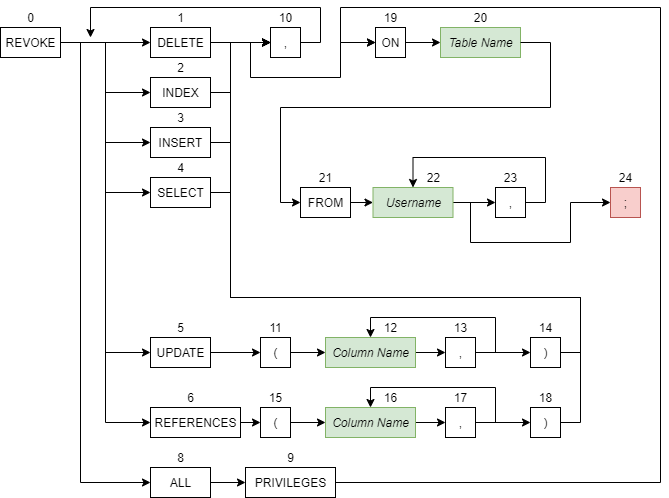

The diagram above was exported from draw.io. Its source (the exported page's mxGraphModel, read from the mxfile embedded in the PNG):
<mxGraphModel dx="1422" dy="804" grid="1" gridSize="10" guides="1" tooltips="1" connect="1" arrows="1" fold="1" page="1" pageScale="1" pageWidth="850" pageHeight="1100" math="0" shadow="0">
  <root>
    <mxCell id="0" />
    <mxCell id="1" parent="0" />
    <mxCell id="w54cBLAl5rAkxmdbFsFD-27" style="edgeStyle=orthogonalEdgeStyle;rounded=0;orthogonalLoop=1;jettySize=auto;html=1;exitX=1;exitY=0.5;exitDx=0;exitDy=0;entryX=0;entryY=0.5;entryDx=0;entryDy=0;" edge="1" parent="1" source="w54cBLAl5rAkxmdbFsFD-1">
      <mxGeometry relative="1" as="geometry">
        <mxPoint x="180" y="95" as="targetPoint" />
      </mxGeometry>
    </mxCell>
    <mxCell id="w54cBLAl5rAkxmdbFsFD-126" style="edgeStyle=orthogonalEdgeStyle;rounded=0;orthogonalLoop=1;jettySize=auto;html=1;exitX=1;exitY=0.5;exitDx=0;exitDy=0;entryX=0;entryY=0.5;entryDx=0;entryDy=0;" edge="1" parent="1" source="w54cBLAl5rAkxmdbFsFD-1" target="w54cBLAl5rAkxmdbFsFD-112">
      <mxGeometry relative="1" as="geometry" />
    </mxCell>
    <mxCell id="w54cBLAl5rAkxmdbFsFD-127" style="edgeStyle=orthogonalEdgeStyle;rounded=0;orthogonalLoop=1;jettySize=auto;html=1;exitX=1;exitY=0.5;exitDx=0;exitDy=0;entryX=0;entryY=0.5;entryDx=0;entryDy=0;" edge="1" parent="1" source="w54cBLAl5rAkxmdbFsFD-1" target="w54cBLAl5rAkxmdbFsFD-114">
      <mxGeometry relative="1" as="geometry" />
    </mxCell>
    <mxCell id="w54cBLAl5rAkxmdbFsFD-128" style="edgeStyle=orthogonalEdgeStyle;rounded=0;orthogonalLoop=1;jettySize=auto;html=1;exitX=1;exitY=0.5;exitDx=0;exitDy=0;entryX=0;entryY=0.5;entryDx=0;entryDy=0;" edge="1" parent="1" source="w54cBLAl5rAkxmdbFsFD-1" target="w54cBLAl5rAkxmdbFsFD-116">
      <mxGeometry relative="1" as="geometry" />
    </mxCell>
    <mxCell id="w54cBLAl5rAkxmdbFsFD-129" style="edgeStyle=orthogonalEdgeStyle;rounded=0;orthogonalLoop=1;jettySize=auto;html=1;exitX=1;exitY=0.5;exitDx=0;exitDy=0;entryX=0;entryY=0.5;entryDx=0;entryDy=0;" edge="1" parent="1" source="w54cBLAl5rAkxmdbFsFD-1" target="w54cBLAl5rAkxmdbFsFD-118">
      <mxGeometry relative="1" as="geometry" />
    </mxCell>
    <mxCell id="w54cBLAl5rAkxmdbFsFD-130" style="edgeStyle=orthogonalEdgeStyle;rounded=0;orthogonalLoop=1;jettySize=auto;html=1;exitX=1;exitY=0.5;exitDx=0;exitDy=0;entryX=0;entryY=0.5;entryDx=0;entryDy=0;" edge="1" parent="1" source="w54cBLAl5rAkxmdbFsFD-1" target="w54cBLAl5rAkxmdbFsFD-120">
      <mxGeometry relative="1" as="geometry" />
    </mxCell>
    <mxCell id="w54cBLAl5rAkxmdbFsFD-131" style="edgeStyle=orthogonalEdgeStyle;rounded=0;orthogonalLoop=1;jettySize=auto;html=1;exitX=1;exitY=0.5;exitDx=0;exitDy=0;entryX=0;entryY=0.5;entryDx=0;entryDy=0;" edge="1" parent="1" source="w54cBLAl5rAkxmdbFsFD-1" target="w54cBLAl5rAkxmdbFsFD-122">
      <mxGeometry relative="1" as="geometry">
        <Array as="points">
          <mxPoint x="110" y="95" />
          <mxPoint x="110" y="535" />
        </Array>
      </mxGeometry>
    </mxCell>
    <mxCell id="w54cBLAl5rAkxmdbFsFD-1" value="REVOKE" style="html=1;" vertex="1" parent="1">
      <mxGeometry x="30" y="80" width="60" height="30" as="geometry" />
    </mxCell>
    <mxCell id="w54cBLAl5rAkxmdbFsFD-2" value="0" style="text;html=1;align=center;verticalAlign=middle;resizable=0;points=[];autosize=1;" vertex="1" parent="1">
      <mxGeometry x="50" y="60" width="20" height="20" as="geometry" />
    </mxCell>
    <mxCell id="w54cBLAl5rAkxmdbFsFD-29" style="edgeStyle=orthogonalEdgeStyle;rounded=0;orthogonalLoop=1;jettySize=auto;html=1;exitX=1;exitY=0.5;exitDx=0;exitDy=0;entryX=0;entryY=0.5;entryDx=0;entryDy=0;" edge="1" parent="1" source="w54cBLAl5rAkxmdbFsFD-110" target="w54cBLAl5rAkxmdbFsFD-45">
      <mxGeometry relative="1" as="geometry">
        <mxPoint x="260" y="95" as="sourcePoint" />
        <mxPoint x="290" y="95" as="targetPoint" />
      </mxGeometry>
    </mxCell>
    <mxCell id="w54cBLAl5rAkxmdbFsFD-44" style="edgeStyle=orthogonalEdgeStyle;rounded=0;orthogonalLoop=1;jettySize=auto;html=1;exitX=1;exitY=0.5;exitDx=0;exitDy=0;" edge="1" source="w54cBLAl5rAkxmdbFsFD-45" parent="1">
      <mxGeometry relative="1" as="geometry">
        <mxPoint x="120" y="90" as="targetPoint" />
        <Array as="points">
          <mxPoint x="350" y="95" />
          <mxPoint x="350" y="60" />
          <mxPoint x="120" y="60" />
        </Array>
      </mxGeometry>
    </mxCell>
    <mxCell id="w54cBLAl5rAkxmdbFsFD-45" value="," style="html=1;" vertex="1" parent="1">
      <mxGeometry x="300" y="80" width="30" height="30" as="geometry" />
    </mxCell>
    <mxCell id="w54cBLAl5rAkxmdbFsFD-46" value="10" style="text;html=1;align=center;verticalAlign=middle;resizable=0;points=[];autosize=1;" vertex="1" parent="1">
      <mxGeometry x="300" y="60" width="30" height="20" as="geometry" />
    </mxCell>
    <mxCell id="w54cBLAl5rAkxmdbFsFD-53" value=";" style="html=1;fillColor=#f8cecc;strokeColor=#b85450;" vertex="1" parent="1">
      <mxGeometry x="640" y="240" width="30" height="30" as="geometry" />
    </mxCell>
    <mxCell id="w54cBLAl5rAkxmdbFsFD-54" value="24" style="text;html=1;align=center;verticalAlign=middle;resizable=0;points=[];autosize=1;" vertex="1" parent="1">
      <mxGeometry x="640" y="220" width="30" height="20" as="geometry" />
    </mxCell>
    <mxCell id="w54cBLAl5rAkxmdbFsFD-76" style="edgeStyle=orthogonalEdgeStyle;rounded=0;orthogonalLoop=1;jettySize=auto;html=1;exitX=1;exitY=0.5;exitDx=0;exitDy=0;entryX=0;entryY=0.5;entryDx=0;entryDy=0;" edge="1" parent="1" source="w54cBLAl5rAkxmdbFsFD-62" target="w54cBLAl5rAkxmdbFsFD-74">
      <mxGeometry relative="1" as="geometry">
        <mxPoint x="555" y="95" as="targetPoint" />
      </mxGeometry>
    </mxCell>
    <mxCell id="w54cBLAl5rAkxmdbFsFD-62" value="ON" style="html=1;" vertex="1" parent="1">
      <mxGeometry x="405" y="80" width="30" height="30" as="geometry" />
    </mxCell>
    <mxCell id="w54cBLAl5rAkxmdbFsFD-63" value="19" style="text;html=1;align=center;verticalAlign=middle;resizable=0;points=[];autosize=1;" vertex="1" parent="1">
      <mxGeometry x="405" y="60" width="30" height="20" as="geometry" />
    </mxCell>
    <mxCell id="w54cBLAl5rAkxmdbFsFD-74" value="&lt;i&gt;Table Name&lt;/i&gt;" style="html=1;fillColor=#d5e8d4;strokeColor=#82b366;" vertex="1" parent="1">
      <mxGeometry x="470" y="80" width="80" height="30" as="geometry" />
    </mxCell>
    <mxCell id="w54cBLAl5rAkxmdbFsFD-75" value="20" style="text;html=1;align=center;verticalAlign=middle;resizable=0;points=[];autosize=1;" vertex="1" parent="1">
      <mxGeometry x="495" y="60" width="30" height="20" as="geometry" />
    </mxCell>
    <mxCell id="w54cBLAl5rAkxmdbFsFD-93" style="edgeStyle=orthogonalEdgeStyle;rounded=0;orthogonalLoop=1;jettySize=auto;html=1;exitX=1;exitY=0.5;exitDx=0;exitDy=0;entryX=0;entryY=0.5;entryDx=0;entryDy=0;" edge="1" parent="1" source="w54cBLAl5rAkxmdbFsFD-74" target="w54cBLAl5rAkxmdbFsFD-170">
      <mxGeometry relative="1" as="geometry">
        <mxPoint x="630" y="95" as="sourcePoint" />
        <mxPoint x="690" y="95" as="targetPoint" />
        <Array as="points">
          <mxPoint x="580" y="95" />
          <mxPoint x="580" y="160" />
          <mxPoint x="310" y="160" />
          <mxPoint x="310" y="255" />
        </Array>
      </mxGeometry>
    </mxCell>
    <mxCell id="w54cBLAl5rAkxmdbFsFD-187" style="edgeStyle=orthogonalEdgeStyle;rounded=0;orthogonalLoop=1;jettySize=auto;html=1;exitX=1;exitY=0.5;exitDx=0;exitDy=0;entryX=0;entryY=0.5;entryDx=0;entryDy=0;" edge="1" parent="1" source="w54cBLAl5rAkxmdbFsFD-110" target="w54cBLAl5rAkxmdbFsFD-62">
      <mxGeometry relative="1" as="geometry">
        <Array as="points">
          <mxPoint x="280" y="95" />
          <mxPoint x="280" y="130" />
          <mxPoint x="370" y="130" />
          <mxPoint x="370" y="95" />
        </Array>
      </mxGeometry>
    </mxCell>
    <mxCell id="w54cBLAl5rAkxmdbFsFD-110" value="DELETE" style="html=1;" vertex="1" parent="1">
      <mxGeometry x="180" y="80" width="60" height="30" as="geometry" />
    </mxCell>
    <mxCell id="w54cBLAl5rAkxmdbFsFD-111" value="1" style="text;html=1;align=center;verticalAlign=middle;resizable=0;points=[];autosize=1;" vertex="1" parent="1">
      <mxGeometry x="200" y="60" width="20" height="20" as="geometry" />
    </mxCell>
    <mxCell id="w54cBLAl5rAkxmdbFsFD-190" style="edgeStyle=orthogonalEdgeStyle;rounded=0;orthogonalLoop=1;jettySize=auto;html=1;exitX=1;exitY=0.5;exitDx=0;exitDy=0;entryX=0;entryY=0.5;entryDx=0;entryDy=0;" edge="1" parent="1" source="w54cBLAl5rAkxmdbFsFD-112" target="w54cBLAl5rAkxmdbFsFD-45">
      <mxGeometry relative="1" as="geometry">
        <Array as="points">
          <mxPoint x="260" y="145" />
          <mxPoint x="260" y="95" />
        </Array>
      </mxGeometry>
    </mxCell>
    <mxCell id="w54cBLAl5rAkxmdbFsFD-112" value="INDEX" style="html=1;" vertex="1" parent="1">
      <mxGeometry x="180" y="130" width="60" height="30" as="geometry" />
    </mxCell>
    <mxCell id="w54cBLAl5rAkxmdbFsFD-113" value="2" style="text;html=1;align=center;verticalAlign=middle;resizable=0;points=[];autosize=1;" vertex="1" parent="1">
      <mxGeometry x="200" y="110" width="20" height="20" as="geometry" />
    </mxCell>
    <mxCell id="w54cBLAl5rAkxmdbFsFD-191" style="edgeStyle=orthogonalEdgeStyle;rounded=0;orthogonalLoop=1;jettySize=auto;html=1;exitX=1;exitY=0.5;exitDx=0;exitDy=0;entryX=0;entryY=0.5;entryDx=0;entryDy=0;" edge="1" parent="1" source="w54cBLAl5rAkxmdbFsFD-114" target="w54cBLAl5rAkxmdbFsFD-45">
      <mxGeometry relative="1" as="geometry">
        <Array as="points">
          <mxPoint x="260" y="195" />
          <mxPoint x="260" y="95" />
        </Array>
      </mxGeometry>
    </mxCell>
    <mxCell id="w54cBLAl5rAkxmdbFsFD-114" value="INSERT" style="html=1;" vertex="1" parent="1">
      <mxGeometry x="180" y="180" width="60" height="30" as="geometry" />
    </mxCell>
    <mxCell id="w54cBLAl5rAkxmdbFsFD-115" value="3" style="text;html=1;align=center;verticalAlign=middle;resizable=0;points=[];autosize=1;" vertex="1" parent="1">
      <mxGeometry x="200" y="160" width="20" height="20" as="geometry" />
    </mxCell>
    <mxCell id="w54cBLAl5rAkxmdbFsFD-192" style="edgeStyle=orthogonalEdgeStyle;rounded=0;orthogonalLoop=1;jettySize=auto;html=1;exitX=1;exitY=0.5;exitDx=0;exitDy=0;entryX=0;entryY=0.5;entryDx=0;entryDy=0;" edge="1" parent="1" source="w54cBLAl5rAkxmdbFsFD-116" target="w54cBLAl5rAkxmdbFsFD-45">
      <mxGeometry relative="1" as="geometry">
        <Array as="points">
          <mxPoint x="260" y="245" />
          <mxPoint x="260" y="95" />
        </Array>
      </mxGeometry>
    </mxCell>
    <mxCell id="w54cBLAl5rAkxmdbFsFD-116" value="SELECT" style="html=1;" vertex="1" parent="1">
      <mxGeometry x="180" y="230" width="60" height="30" as="geometry" />
    </mxCell>
    <mxCell id="w54cBLAl5rAkxmdbFsFD-117" value="4" style="text;html=1;align=center;verticalAlign=middle;resizable=0;points=[];autosize=1;" vertex="1" parent="1">
      <mxGeometry x="200" y="210" width="20" height="20" as="geometry" />
    </mxCell>
    <mxCell id="w54cBLAl5rAkxmdbFsFD-154" style="edgeStyle=orthogonalEdgeStyle;rounded=0;orthogonalLoop=1;jettySize=auto;html=1;exitX=1;exitY=0.5;exitDx=0;exitDy=0;entryX=0;entryY=0.5;entryDx=0;entryDy=0;" edge="1" parent="1" source="w54cBLAl5rAkxmdbFsFD-118" target="w54cBLAl5rAkxmdbFsFD-136">
      <mxGeometry relative="1" as="geometry" />
    </mxCell>
    <mxCell id="w54cBLAl5rAkxmdbFsFD-118" value="UPDATE" style="html=1;" vertex="1" parent="1">
      <mxGeometry x="180" y="390" width="60" height="30" as="geometry" />
    </mxCell>
    <mxCell id="w54cBLAl5rAkxmdbFsFD-119" value="5" style="text;html=1;align=center;verticalAlign=middle;resizable=0;points=[];autosize=1;" vertex="1" parent="1">
      <mxGeometry x="200" y="370" width="20" height="20" as="geometry" />
    </mxCell>
    <mxCell id="w54cBLAl5rAkxmdbFsFD-155" style="edgeStyle=orthogonalEdgeStyle;rounded=0;orthogonalLoop=1;jettySize=auto;html=1;exitX=1;exitY=0.5;exitDx=0;exitDy=0;entryX=0;entryY=0.5;entryDx=0;entryDy=0;" edge="1" parent="1" source="w54cBLAl5rAkxmdbFsFD-120" target="w54cBLAl5rAkxmdbFsFD-134">
      <mxGeometry relative="1" as="geometry" />
    </mxCell>
    <mxCell id="w54cBLAl5rAkxmdbFsFD-120" value="REFERENCES" style="html=1;" vertex="1" parent="1">
      <mxGeometry x="180" y="460" width="90" height="30" as="geometry" />
    </mxCell>
    <mxCell id="w54cBLAl5rAkxmdbFsFD-121" value="6" style="text;html=1;align=center;verticalAlign=middle;resizable=0;points=[];autosize=1;" vertex="1" parent="1">
      <mxGeometry x="210" y="440" width="20" height="20" as="geometry" />
    </mxCell>
    <mxCell id="w54cBLAl5rAkxmdbFsFD-132" style="edgeStyle=orthogonalEdgeStyle;rounded=0;orthogonalLoop=1;jettySize=auto;html=1;exitX=1;exitY=0.5;exitDx=0;exitDy=0;entryX=0;entryY=0.5;entryDx=0;entryDy=0;" edge="1" parent="1" source="w54cBLAl5rAkxmdbFsFD-122" target="w54cBLAl5rAkxmdbFsFD-124">
      <mxGeometry relative="1" as="geometry" />
    </mxCell>
    <mxCell id="w54cBLAl5rAkxmdbFsFD-122" value="ALL" style="html=1;" vertex="1" parent="1">
      <mxGeometry x="180" y="520" width="60" height="30" as="geometry" />
    </mxCell>
    <mxCell id="w54cBLAl5rAkxmdbFsFD-123" value="8" style="text;html=1;align=center;verticalAlign=middle;resizable=0;points=[];autosize=1;" vertex="1" parent="1">
      <mxGeometry x="200" y="500" width="20" height="20" as="geometry" />
    </mxCell>
    <mxCell id="w54cBLAl5rAkxmdbFsFD-133" style="edgeStyle=orthogonalEdgeStyle;rounded=0;orthogonalLoop=1;jettySize=auto;html=1;exitX=1;exitY=0.5;exitDx=0;exitDy=0;entryX=0;entryY=0.5;entryDx=0;entryDy=0;" edge="1" parent="1" source="w54cBLAl5rAkxmdbFsFD-124" target="w54cBLAl5rAkxmdbFsFD-62">
      <mxGeometry relative="1" as="geometry">
        <mxPoint x="470" y="425" as="targetPoint" />
        <Array as="points">
          <mxPoint x="690" y="535" />
          <mxPoint x="690" y="60" />
          <mxPoint x="370" y="60" />
          <mxPoint x="370" y="95" />
        </Array>
      </mxGeometry>
    </mxCell>
    <mxCell id="w54cBLAl5rAkxmdbFsFD-124" value="PRIVILEGES" style="html=1;" vertex="1" parent="1">
      <mxGeometry x="275" y="520" width="90" height="30" as="geometry" />
    </mxCell>
    <mxCell id="w54cBLAl5rAkxmdbFsFD-125" value="9" style="text;html=1;align=center;verticalAlign=middle;resizable=0;points=[];autosize=1;" vertex="1" parent="1">
      <mxGeometry x="310" y="500" width="20" height="20" as="geometry" />
    </mxCell>
    <mxCell id="w54cBLAl5rAkxmdbFsFD-153" style="edgeStyle=orthogonalEdgeStyle;rounded=0;orthogonalLoop=1;jettySize=auto;html=1;exitX=1;exitY=0.5;exitDx=0;exitDy=0;entryX=0;entryY=0.5;entryDx=0;entryDy=0;" edge="1" parent="1" source="w54cBLAl5rAkxmdbFsFD-134" target="w54cBLAl5rAkxmdbFsFD-150">
      <mxGeometry relative="1" as="geometry" />
    </mxCell>
    <mxCell id="w54cBLAl5rAkxmdbFsFD-134" value="(" style="html=1;" vertex="1" parent="1">
      <mxGeometry x="290" y="460" width="30" height="30" as="geometry" />
    </mxCell>
    <mxCell id="w54cBLAl5rAkxmdbFsFD-135" value="15" style="text;html=1;align=center;verticalAlign=middle;resizable=0;points=[];autosize=1;" vertex="1" parent="1">
      <mxGeometry x="290" y="440" width="30" height="20" as="geometry" />
    </mxCell>
    <mxCell id="w54cBLAl5rAkxmdbFsFD-152" style="edgeStyle=orthogonalEdgeStyle;rounded=0;orthogonalLoop=1;jettySize=auto;html=1;exitX=1;exitY=0.5;exitDx=0;exitDy=0;entryX=0;entryY=0.5;entryDx=0;entryDy=0;" edge="1" parent="1" source="w54cBLAl5rAkxmdbFsFD-136" target="w54cBLAl5rAkxmdbFsFD-146">
      <mxGeometry relative="1" as="geometry" />
    </mxCell>
    <mxCell id="w54cBLAl5rAkxmdbFsFD-136" value="(" style="html=1;" vertex="1" parent="1">
      <mxGeometry x="290" y="390" width="30" height="30" as="geometry" />
    </mxCell>
    <mxCell id="w54cBLAl5rAkxmdbFsFD-137" value="11" style="text;html=1;align=center;verticalAlign=middle;resizable=0;points=[];autosize=1;" vertex="1" parent="1">
      <mxGeometry x="290" y="370" width="30" height="20" as="geometry" />
    </mxCell>
    <mxCell id="w54cBLAl5rAkxmdbFsFD-161" style="edgeStyle=orthogonalEdgeStyle;rounded=0;orthogonalLoop=1;jettySize=auto;html=1;exitX=1;exitY=0.5;exitDx=0;exitDy=0;entryX=0.5;entryY=0;entryDx=0;entryDy=0;" edge="1" parent="1" source="w54cBLAl5rAkxmdbFsFD-138" target="w54cBLAl5rAkxmdbFsFD-150">
      <mxGeometry relative="1" as="geometry">
        <Array as="points">
          <mxPoint x="525" y="475" />
          <mxPoint x="525" y="440" />
          <mxPoint x="400" y="440" />
        </Array>
      </mxGeometry>
    </mxCell>
    <mxCell id="w54cBLAl5rAkxmdbFsFD-167" style="edgeStyle=orthogonalEdgeStyle;rounded=0;orthogonalLoop=1;jettySize=auto;html=1;exitX=1;exitY=0.5;exitDx=0;exitDy=0;" edge="1" parent="1" source="w54cBLAl5rAkxmdbFsFD-138" target="w54cBLAl5rAkxmdbFsFD-164">
      <mxGeometry relative="1" as="geometry" />
    </mxCell>
    <mxCell id="w54cBLAl5rAkxmdbFsFD-138" value="," style="html=1;" vertex="1" parent="1">
      <mxGeometry x="475" y="460" width="30" height="30" as="geometry" />
    </mxCell>
    <mxCell id="w54cBLAl5rAkxmdbFsFD-139" value="17" style="text;html=1;align=center;verticalAlign=middle;resizable=0;points=[];autosize=1;" vertex="1" parent="1">
      <mxGeometry x="475" y="440" width="30" height="20" as="geometry" />
    </mxCell>
    <mxCell id="w54cBLAl5rAkxmdbFsFD-158" style="edgeStyle=orthogonalEdgeStyle;rounded=0;orthogonalLoop=1;jettySize=auto;html=1;exitX=1;exitY=0.5;exitDx=0;exitDy=0;entryX=0.5;entryY=0;entryDx=0;entryDy=0;" edge="1" parent="1" source="w54cBLAl5rAkxmdbFsFD-142" target="w54cBLAl5rAkxmdbFsFD-146">
      <mxGeometry relative="1" as="geometry">
        <mxPoint x="375" y="340" as="targetPoint" />
        <Array as="points">
          <mxPoint x="525" y="405" />
          <mxPoint x="525" y="370" />
          <mxPoint x="400" y="370" />
        </Array>
      </mxGeometry>
    </mxCell>
    <mxCell id="w54cBLAl5rAkxmdbFsFD-166" style="edgeStyle=orthogonalEdgeStyle;rounded=0;orthogonalLoop=1;jettySize=auto;html=1;exitX=1;exitY=0.5;exitDx=0;exitDy=0;" edge="1" parent="1" source="w54cBLAl5rAkxmdbFsFD-142" target="w54cBLAl5rAkxmdbFsFD-162">
      <mxGeometry relative="1" as="geometry" />
    </mxCell>
    <mxCell id="w54cBLAl5rAkxmdbFsFD-142" value="," style="html=1;" vertex="1" parent="1">
      <mxGeometry x="475" y="390" width="30" height="30" as="geometry" />
    </mxCell>
    <mxCell id="w54cBLAl5rAkxmdbFsFD-143" value="13" style="text;html=1;align=center;verticalAlign=middle;resizable=0;points=[];autosize=1;" vertex="1" parent="1">
      <mxGeometry x="475" y="370" width="30" height="20" as="geometry" />
    </mxCell>
    <mxCell id="w54cBLAl5rAkxmdbFsFD-156" style="edgeStyle=orthogonalEdgeStyle;rounded=0;orthogonalLoop=1;jettySize=auto;html=1;exitX=1;exitY=0.5;exitDx=0;exitDy=0;entryX=0;entryY=0.5;entryDx=0;entryDy=0;" edge="1" parent="1" source="w54cBLAl5rAkxmdbFsFD-146" target="w54cBLAl5rAkxmdbFsFD-142">
      <mxGeometry relative="1" as="geometry" />
    </mxCell>
    <mxCell id="w54cBLAl5rAkxmdbFsFD-146" value="&lt;i&gt;Column Name&lt;/i&gt;" style="html=1;fillColor=#d5e8d4;strokeColor=#82b366;" vertex="1" parent="1">
      <mxGeometry x="355" y="390" width="90" height="30" as="geometry" />
    </mxCell>
    <mxCell id="w54cBLAl5rAkxmdbFsFD-147" value="12" style="text;html=1;align=center;verticalAlign=middle;resizable=0;points=[];autosize=1;" vertex="1" parent="1">
      <mxGeometry x="405" y="370" width="30" height="20" as="geometry" />
    </mxCell>
    <mxCell id="w54cBLAl5rAkxmdbFsFD-157" style="edgeStyle=orthogonalEdgeStyle;rounded=0;orthogonalLoop=1;jettySize=auto;html=1;exitX=1;exitY=0.5;exitDx=0;exitDy=0;entryX=0;entryY=0.5;entryDx=0;entryDy=0;" edge="1" parent="1" source="w54cBLAl5rAkxmdbFsFD-150" target="w54cBLAl5rAkxmdbFsFD-138">
      <mxGeometry relative="1" as="geometry" />
    </mxCell>
    <mxCell id="w54cBLAl5rAkxmdbFsFD-150" value="&lt;i&gt;Column Name&lt;/i&gt;" style="html=1;fillColor=#d5e8d4;strokeColor=#82b366;" vertex="1" parent="1">
      <mxGeometry x="355" y="460" width="90" height="30" as="geometry" />
    </mxCell>
    <mxCell id="w54cBLAl5rAkxmdbFsFD-151" value="16" style="text;html=1;align=center;verticalAlign=middle;resizable=0;points=[];autosize=1;" vertex="1" parent="1">
      <mxGeometry x="405" y="440" width="30" height="20" as="geometry" />
    </mxCell>
    <mxCell id="w54cBLAl5rAkxmdbFsFD-178" style="edgeStyle=orthogonalEdgeStyle;rounded=0;orthogonalLoop=1;jettySize=auto;html=1;exitX=1;exitY=0.5;exitDx=0;exitDy=0;entryX=0;entryY=0.5;entryDx=0;entryDy=0;" edge="1" parent="1" source="w54cBLAl5rAkxmdbFsFD-162" target="w54cBLAl5rAkxmdbFsFD-45">
      <mxGeometry relative="1" as="geometry">
        <Array as="points">
          <mxPoint x="610" y="405" />
          <mxPoint x="610" y="350" />
          <mxPoint x="260" y="350" />
          <mxPoint x="260" y="95" />
        </Array>
      </mxGeometry>
    </mxCell>
    <mxCell id="w54cBLAl5rAkxmdbFsFD-162" value=")" style="html=1;" vertex="1" parent="1">
      <mxGeometry x="560" y="390" width="30" height="30" as="geometry" />
    </mxCell>
    <mxCell id="w54cBLAl5rAkxmdbFsFD-163" value="14" style="text;html=1;align=center;verticalAlign=middle;resizable=0;points=[];autosize=1;" vertex="1" parent="1">
      <mxGeometry x="560" y="370" width="30" height="20" as="geometry" />
    </mxCell>
    <mxCell id="w54cBLAl5rAkxmdbFsFD-179" style="edgeStyle=orthogonalEdgeStyle;rounded=0;orthogonalLoop=1;jettySize=auto;html=1;exitX=1;exitY=0.5;exitDx=0;exitDy=0;entryX=0;entryY=0.5;entryDx=0;entryDy=0;" edge="1" parent="1" source="w54cBLAl5rAkxmdbFsFD-164" target="w54cBLAl5rAkxmdbFsFD-45">
      <mxGeometry relative="1" as="geometry">
        <mxPoint x="630" y="330" as="targetPoint" />
        <Array as="points">
          <mxPoint x="610" y="475" />
          <mxPoint x="610" y="350" />
          <mxPoint x="260" y="350" />
          <mxPoint x="260" y="95" />
        </Array>
      </mxGeometry>
    </mxCell>
    <mxCell id="w54cBLAl5rAkxmdbFsFD-164" value=")" style="html=1;" vertex="1" parent="1">
      <mxGeometry x="560" y="460" width="30" height="30" as="geometry" />
    </mxCell>
    <mxCell id="w54cBLAl5rAkxmdbFsFD-165" value="18" style="text;html=1;align=center;verticalAlign=middle;resizable=0;points=[];autosize=1;" vertex="1" parent="1">
      <mxGeometry x="560" y="440" width="30" height="20" as="geometry" />
    </mxCell>
    <mxCell id="w54cBLAl5rAkxmdbFsFD-183" style="edgeStyle=orthogonalEdgeStyle;rounded=0;orthogonalLoop=1;jettySize=auto;html=1;exitX=1;exitY=0.5;exitDx=0;exitDy=0;entryX=0;entryY=0.5;entryDx=0;entryDy=0;" edge="1" parent="1" source="w54cBLAl5rAkxmdbFsFD-168" target="w54cBLAl5rAkxmdbFsFD-172">
      <mxGeometry relative="1" as="geometry" />
    </mxCell>
    <mxCell id="w54cBLAl5rAkxmdbFsFD-189" style="edgeStyle=orthogonalEdgeStyle;rounded=0;orthogonalLoop=1;jettySize=auto;html=1;exitX=1;exitY=0.5;exitDx=0;exitDy=0;entryX=0;entryY=0.5;entryDx=0;entryDy=0;" edge="1" parent="1" source="w54cBLAl5rAkxmdbFsFD-168" target="w54cBLAl5rAkxmdbFsFD-53">
      <mxGeometry relative="1" as="geometry">
        <Array as="points">
          <mxPoint x="500" y="255" />
          <mxPoint x="500" y="295" />
          <mxPoint x="600" y="295" />
          <mxPoint x="600" y="255" />
        </Array>
      </mxGeometry>
    </mxCell>
    <mxCell id="w54cBLAl5rAkxmdbFsFD-168" value="&lt;i&gt;Username&lt;/i&gt;" style="html=1;fillColor=#d5e8d4;strokeColor=#82b366;" vertex="1" parent="1">
      <mxGeometry x="402.5" y="240" width="80" height="30" as="geometry" />
    </mxCell>
    <mxCell id="w54cBLAl5rAkxmdbFsFD-169" value="22" style="text;html=1;align=center;verticalAlign=middle;resizable=0;points=[];autosize=1;" vertex="1" parent="1">
      <mxGeometry x="447.5" y="220" width="30" height="20" as="geometry" />
    </mxCell>
    <mxCell id="w54cBLAl5rAkxmdbFsFD-184" style="edgeStyle=orthogonalEdgeStyle;rounded=0;orthogonalLoop=1;jettySize=auto;html=1;exitX=1;exitY=0.5;exitDx=0;exitDy=0;entryX=0;entryY=0.5;entryDx=0;entryDy=0;" edge="1" parent="1" source="w54cBLAl5rAkxmdbFsFD-170" target="w54cBLAl5rAkxmdbFsFD-168">
      <mxGeometry relative="1" as="geometry" />
    </mxCell>
    <mxCell id="w54cBLAl5rAkxmdbFsFD-170" value="FROM" style="html=1;" vertex="1" parent="1">
      <mxGeometry x="330" y="240" width="50" height="30" as="geometry" />
    </mxCell>
    <mxCell id="w54cBLAl5rAkxmdbFsFD-171" value="21" style="text;html=1;align=center;verticalAlign=middle;resizable=0;points=[];autosize=1;" vertex="1" parent="1">
      <mxGeometry x="340" y="220" width="30" height="20" as="geometry" />
    </mxCell>
    <mxCell id="w54cBLAl5rAkxmdbFsFD-186" style="edgeStyle=orthogonalEdgeStyle;rounded=0;orthogonalLoop=1;jettySize=auto;html=1;exitX=1;exitY=0.5;exitDx=0;exitDy=0;entryX=0.5;entryY=0;entryDx=0;entryDy=0;" edge="1" parent="1" source="w54cBLAl5rAkxmdbFsFD-172" target="w54cBLAl5rAkxmdbFsFD-168">
      <mxGeometry relative="1" as="geometry">
        <Array as="points">
          <mxPoint x="575" y="255" />
          <mxPoint x="575" y="210" />
          <mxPoint x="443" y="210" />
        </Array>
      </mxGeometry>
    </mxCell>
    <mxCell id="w54cBLAl5rAkxmdbFsFD-172" value="," style="html=1;" vertex="1" parent="1">
      <mxGeometry x="525" y="240" width="30" height="30" as="geometry" />
    </mxCell>
    <mxCell id="w54cBLAl5rAkxmdbFsFD-173" value="23" style="text;html=1;align=center;verticalAlign=middle;resizable=0;points=[];autosize=1;" vertex="1" parent="1">
      <mxGeometry x="525" y="220" width="30" height="20" as="geometry" />
    </mxCell>
  </root>
</mxGraphModel>